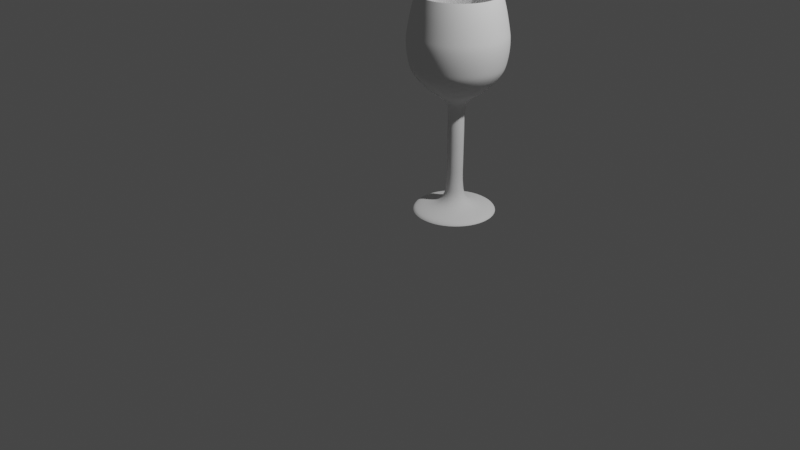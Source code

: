 # Source: MT_8_2_bezier.blend  (saved by Blender 2.93.21; exported with 4.5.12 LTS)
import bpy
from mathutils import Matrix  # noqa: F401  (used for matrix-valued properties, if any)

bpy.ops.wm.read_factory_settings(use_empty=True)
scene = bpy.context.scene
scene.name = 'Scene'

# ---- collections
col_collection = bpy.data.collections.new('Collection'); scene.collection.children.link(col_collection)
col_x = bpy.data.collections.new('КрасиваяВаза'); scene.collection.children.link(col_x)
col_x_1 = bpy.data.collections.new('НеОченьКрасиваяВаза'); scene.collection.children.link(col_x_1)

# ---- world
world_world = bpy.data.worlds.new('World'); scene.world = world_world
world_world.use_nodes = True; world_world.node_tree.nodes.clear()
_N = world_world.node_tree.nodes; _L = world_world.node_tree.links
n0 = _N.new('ShaderNodeOutputWorld'); n0.name = 'World Output'; n0.location = (300, 300)
n1 = _N.new('ShaderNodeBackground'); n1.name = 'Background'; n1.location = (10, 300)
n1.inputs[0].default_value = (0.05088, 0.05088, 0.05088, 1.0)
_L.new(n1.outputs[0], n0.inputs[0])
n0.is_active_output = True
world_world.color = (0.05088, 0.05088, 0.05088)
world_world.use_sun_shadow = False
world_world.sun_shadow_jitter_overblur = 0.0

# ---- cameras
cam_camera = bpy.data.cameras.new('Camera')
cam_camera.clip_end = 100.0
cam_camera.ortho_scale = 7.314

# ---- lights
light_light = bpy.data.lights.new('Light', 'POINT')
light_light.transmission_factor = 0.0
light_light.energy = 1000.0
light_light.shadow_soft_size = 0.1
light_light.shadow_maximum_resolution = 0.006
light_light.use_absolute_resolution = True

# ---- curves / text
cu_beziercurve_001 = bpy.data.curves.new('BezierCurve.001', 'CURVE')
cu_beziercurve_001.dimensions = '2D'
_sp = cu_beziercurve_001.splines.new('BEZIER'); _sp.bezier_points.add(9)
_sp.bezier_points.foreach_set('co', [0.578, -0.2761, 0.0, 0.8296, -0.184, 0.0, 0.9134, 6.217e-05, 0.0, 0.9184, 0.3066, 0.0, 0.9179, 0.6767, 0.0, 0.7754, 0.9899, 0.0, 0.5277, 1.28, 0.0, 0.5025, 1.595, 0.0, 0.5528, 1.86, 0.0, 0.5869, 1.98, 0.0])
_sp.bezier_points.foreach_set('handle_left', [0.3368, -0.9238, 0.0, 0.7523, -0.2344, 0.0, 0.9086, -0.04752, 0.0, 0.918, 0.1863, 0.0, 0.9158, 0.5417, 0.0, 0.8872, 0.9123, 0.0, 0.5566, 1.168, 0.0, 0.4895, 1.509, 0.0, 0.5352, 1.788, 0.0, 0.5851, 1.975, 0.0])
_sp.bezier_points.foreach_set('handle_right', [0.5939, -0.2336, 0.0, 0.9093, -0.132, 0.0, 0.9228, 0.09523, 0.0, 0.9189, 0.424, 0.0, 0.9215, 0.9127, 0.0, 0.7056, 1.038, 0.0, 0.4989, 1.393, 0.0, 0.5155, 1.682, 0.0, 0.5701, 1.93, 0.0, 0.6777, 2.234, 0.0])
for _p, _l, _r in zip(_sp.bezier_points, ['ALIGNED', 'ALIGNED', 'ALIGNED', 'ALIGNED', 'ALIGNED', 'ALIGNED', 'ALIGNED', 'ALIGNED', 'ALIGNED', 'ALIGNED'], ['ALIGNED', 'ALIGNED', 'ALIGNED', 'ALIGNED', 'ALIGNED', 'ALIGNED', 'ALIGNED', 'ALIGNED', 'ALIGNED', 'ALIGNED']): _p.handle_left_type = _l; _p.handle_right_type = _r
_sp.order_u = 0
_sp.order_v = 0
cu_beziercurve_001.use_path = True
cu_beziercurve_001.use_path_clamp = True
cu_beziercurve_001.bevel_mode = 'OBJECT'
cu_beziercurve_001.bevel_profile.use_clip = True
cu_beziercurve_001.bevel_resolution = 0
cu_beziercurve_001.fill_mode = 'BOTH'
cu_x = bpy.data.curves.new('ОкружностьБезье', 'CURVE')
cu_x.dimensions = '3D'
_sp = cu_x.splines.new('BEZIER'); _sp.bezier_points.add(3)
_sp.bezier_points.foreach_set('co', [-1.0, 0.0, 0.0, 0.0, 1.0, 0.0, 1.0, 0.0, 0.0, 0.0, -1.0, 0.0])
_sp.bezier_points.foreach_set('handle_left', [-1.0, -0.5521, 0.0, -0.5521, 1.0, 0.0, 1.0, 0.5521, 0.0, 0.5521, -1.0, 0.0])
_sp.bezier_points.foreach_set('handle_right', [-1.0, 0.5521, 0.0, 0.5521, 1.0, 0.0, 1.0, -0.5521, 0.0, -0.5521, -1.0, 0.0])
for _p, _l, _r in zip(_sp.bezier_points, ['AUTO', 'AUTO', 'AUTO', 'AUTO'], ['AUTO', 'AUTO', 'AUTO', 'AUTO']): _p.handle_left_type = _l; _p.handle_right_type = _r
_sp.order_u = 0
_sp.order_v = 0
_sp.use_cyclic_u = True
cu_x.use_path = True
cu_x.bevel_mode = 'OBJECT'
cu_x.fill_mode = 'FULL'
cu_x.taper_radius_mode = 'MULTIPLY'
cu_001 = bpy.data.curves.new('КриваяБезье.001', 'CURVE')
cu_001.dimensions = '3D'
_sp = cu_001.splines.new('BEZIER'); _sp.bezier_points.add(7)
_sp.bezier_points.foreach_set('co', [0.5425, -1.747, 0.07504, 0.5992, -1.694, 0.07504, 0.8295, -1.531, 0.07504, 0.8365, -1.223, 0.07504, 0.833, -0.9466, 0.07504, 0.5218, -0.731, 0.1085, 0.5071, -0.4825, 0.07504, 0.6832, -0.1694, 0.03438])
_sp.bezier_points.foreach_set('handle_left', [0.4767, -1.784, 0.07504, 0.5334, -1.731, 0.07504, 0.8244, -1.64, 0.07504, 0.8315, -1.332, 0.07504, 0.9133, -1.02, 0.07504, 0.6021, -0.8046, 0.1085, 0.4918, -0.5903, 0.07504, 0.6184, -0.218, 0.03438])
_sp.bezier_points.foreach_set('handle_right', [0.5918, -1.719, 0.07504, 0.6485, -1.666, 0.07504, 0.8347, -1.419, 0.07504, 0.8418, -1.111, 0.07504, 0.7532, -0.8735, 0.07504, 0.442, -0.658, 0.1085, 0.53, -0.3208, 0.07504, 0.717, -0.144, 0.03438])
for _p, _l, _r in zip(_sp.bezier_points, ['ALIGNED', 'ALIGNED', 'ALIGNED', 'ALIGNED', 'ALIGNED', 'ALIGNED', 'ALIGNED', 'ALIGNED'], ['ALIGNED', 'ALIGNED', 'ALIGNED', 'ALIGNED', 'ALIGNED', 'ALIGNED', 'ALIGNED', 'ALIGNED']): _p.handle_left_type = _l; _p.handle_right_type = _r
_sp.order_u = 0
_sp.order_v = 0
cu_001.use_path = True
cu_001.fill_mode = 'FULL'
cu_001_1 = bpy.data.curves.new('ОкружностьБезье.001', 'CURVE')
cu_001_1.dimensions = '3D'
_sp = cu_001_1.splines.new('BEZIER'); _sp.bezier_points.add(3)
_sp.bezier_points.foreach_set('co', [-1.0, 0.0, 0.0, 0.0, 1.0, 0.0, 1.0, 0.0, 0.0, 0.0, -1.0, 0.0])
_sp.bezier_points.foreach_set('handle_left', [-1.0, -0.5521, 0.0, -0.5521, 1.0, 0.0, 1.0, 0.5521, 0.0, 0.5521, -1.0, 0.0])
_sp.bezier_points.foreach_set('handle_right', [-1.0, 0.5521, 0.0, 0.5521, 1.0, 0.0, 1.0, -0.5521, 0.0, -0.5521, -1.0, 0.0])
for _p, _l, _r in zip(_sp.bezier_points, ['AUTO', 'AUTO', 'AUTO', 'AUTO'], ['AUTO', 'AUTO', 'AUTO', 'AUTO']): _p.handle_left_type = _l; _p.handle_right_type = _r
_sp.order_u = 0
_sp.order_v = 0
_sp.use_cyclic_u = True
cu_001_1.use_path = True
cu_001_1.bevel_mode = 'OBJECT'
cu_001_1.fill_mode = 'FULL'

# ---- objects
ob_light = bpy.data.objects.new('Light', light_light)
ob_camera = bpy.data.objects.new('Camera', cam_camera)
ob_beziercurve = bpy.data.objects.new('BezierCurve', cu_beziercurve_001)
ob_002 = bpy.data.objects.new('ОкружностьБезье.002', cu_x)
ob_001 = bpy.data.objects.new('Пустышка.001', None)
ob_x = bpy.data.objects.new('КриваяБезье', cu_001)
ob_x_1 = bpy.data.objects.new('ОкружностьБезье', cu_001_1)
ob_002_1 = bpy.data.objects.new('Пустышка.002', None)

# ---- transforms, parenting, visibility, modifiers, constraints
ob_light.location = (4.076, 1.005, 5.904)
ob_light.rotation_euler = (0.6503, 0.05522, 1.866)
ob_light.lock_rotations_4d = False
ob_light.empty_display_type = 'ARROWS'
ob_light.color = (0.0, 0.0, 0.0, 0.0)
ob_light.lineart.crease_threshold = 0.0
ob_camera.location = (7.359, -6.926, 4.958)
ob_camera.rotation_euler = (1.109, 0.0, 0.8149)
ob_camera.lock_rotations_4d = False
ob_camera.empty_display_type = 'ARROWS'
ob_camera.color = (0.0, 0.0, 0.0, 0.0)
ob_camera.display_type = 'WIRE'
ob_camera.lineart.crease_threshold = 0.0
ob_beziercurve.location = (3.597, -0.7493, 1.973)
ob_beziercurve.lineart.crease_threshold = 0.0
ob_002.location = (0.2119, 0.5773, 0.2776)
ob_001.location = (0.4294, -0.1094, -0.9689)
ob_001.rotation_euler = (3.205, 0.3819, -3.142)
ob_001.empty_display_type = 'IMAGE'
ob_001.empty_display_size = 2.617
ob_001.empty_image_offset = (-2.241, -0.4354)
ob_x.location = (10.76, -2.619, -0.9707)
ob_x_1.location = (10.35, 1.073, 0.4462)
ob_002_1.location = (0.05501, -1.18, -0.9519)
ob_002_1.rotation_euler = (3.205, 0.3819, -3.142)
ob_002_1.empty_display_type = 'IMAGE'
ob_002_1.empty_display_size = 1.764
ob_002_1.empty_image_offset = (-4.456, -1.812)
cu_x.bevel_object = ob_beziercurve
cu_001_1.bevel_object = ob_x

# ---- collection membership
col_collection.objects.link(ob_light)
col_collection.objects.link(ob_camera)
col_x.objects.link(ob_beziercurve)
col_x.objects.link(ob_002)
col_x.objects.link(ob_001)
col_x_1.objects.link(ob_x)
col_x_1.objects.link(ob_x_1)
col_x_1.objects.link(ob_002_1)

# ---- scene / render settings (as saved in the file)
scene.camera = ob_camera
scene.frame_start = 1; scene.frame_end = 250; scene.frame_set(2)
scene.render.engine = 'BLENDER_EEVEE_NEXT'
scene.cycles.use_denoising = False
scene.cycles.samples = 128
scene.cycles.sampling_pattern = 'TABULATED_SOBOL'
scene.cycles.use_adaptive_sampling = False
scene.cycles.use_light_tree = False
scene.view_settings.view_transform = 'Filmic'
bpy.context.view_layer.update()
